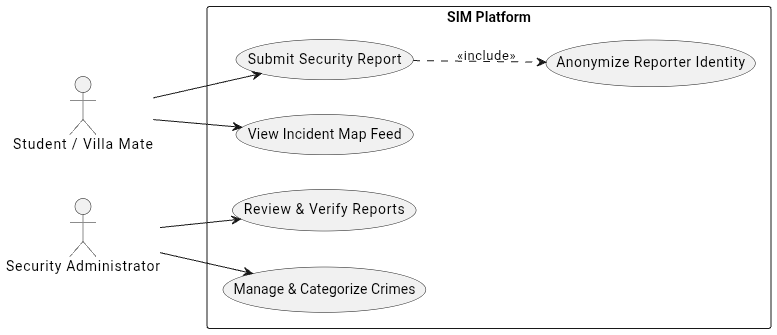

The diagram above was exported from draw.io. Its source (the exported page's mxGraphModel, read from the mxfile embedded in the PNG):
<mxGraphModel dx="1748" dy="1666" grid="1" gridSize="10" guides="1" tooltips="1" connect="1" arrows="1" fold="1" page="1" pageScale="1" pageWidth="850" pageHeight="1100" math="0" shadow="0">
  <root>
    <mxCell id="0" />
    <mxCell id="1" parent="0" />
    <mxCell id="HPLaL7C9OS-bvxr_10kP-1" parent="1" style="whiteSpace=wrap;html=1;" value="High Campus and Community Crime Rate" vertex="1">
      <mxGeometry height="60" width="120" x="440" y="290" as="geometry" />
    </mxCell>
    <mxCell id="HPLaL7C9OS-bvxr_10kP-2" edge="1" parent="1" style="endArrow=classic;html=1;rounded=0;fontSize=12;startSize=8;endSize=8;curved=1;" value="">
      <mxGeometry height="50" relative="1" width="50" as="geometry">
        <mxPoint x="140" y="319.49" as="sourcePoint" />
        <mxPoint x="440" y="319.23" as="targetPoint" />
      </mxGeometry>
    </mxCell>
    <mxCell id="HPLaL7C9OS-bvxr_10kP-3" edge="1" parent="1" style="endArrow=none;html=1;rounded=0;fontSize=12;startSize=8;endSize=8;curved=1;" value="">
      <mxGeometry height="50" relative="1" width="50" as="geometry">
        <mxPoint x="440" y="430" as="sourcePoint" />
        <mxPoint x="490" y="380" as="targetPoint" />
      </mxGeometry>
    </mxCell>
    <mxCell id="HPLaL7C9OS-bvxr_10kP-4" edge="1" parent="1" style="endArrow=none;html=1;rounded=0;fontSize=12;startSize=8;endSize=8;curved=1;" value="">
      <mxGeometry height="50" relative="1" width="50" as="geometry">
        <mxPoint x="440" y="430" as="sourcePoint" />
        <mxPoint x="490" y="380" as="targetPoint" />
      </mxGeometry>
    </mxCell>
    <mxCell id="HPLaL7C9OS-bvxr_10kP-5" edge="1" parent="1" style="endArrow=none;html=1;rounded=0;fontSize=12;startSize=8;endSize=8;curved=1;" value="">
      <mxGeometry height="50" relative="1" width="50" as="geometry">
        <mxPoint x="440" y="430" as="sourcePoint" />
        <mxPoint x="490" y="380" as="targetPoint" />
      </mxGeometry>
    </mxCell>
    <mxCell id="HPLaL7C9OS-bvxr_10kP-6" edge="1" parent="1" style="endArrow=none;html=1;rounded=0;fontSize=12;startSize=8;endSize=8;curved=1;" value="">
      <mxGeometry height="50" relative="1" width="50" as="geometry">
        <mxPoint x="440" y="430" as="sourcePoint" />
        <mxPoint x="490" y="380" as="targetPoint" />
      </mxGeometry>
    </mxCell>
    <mxCell id="HPLaL7C9OS-bvxr_10kP-7" edge="1" parent="1" style="endArrow=none;html=1;rounded=0;fontSize=12;startSize=8;endSize=8;curved=1;" value="">
      <mxGeometry height="50" relative="1" width="50" as="geometry">
        <mxPoint x="180" y="370" as="sourcePoint" />
        <mxPoint x="230" y="320" as="targetPoint" />
      </mxGeometry>
    </mxCell>
    <mxCell id="HPLaL7C9OS-bvxr_10kP-8" edge="1" parent="1" style="endArrow=none;html=1;rounded=0;fontSize=12;startSize=8;endSize=8;curved=1;" value="">
      <mxGeometry height="50" relative="1" width="50" as="geometry">
        <mxPoint x="260" y="380" as="sourcePoint" />
        <mxPoint x="310" y="330" as="targetPoint" />
      </mxGeometry>
    </mxCell>
    <UserObject label="" plantUmlData="{&#10;  &quot;data&quot;: &quot;@startuml\nleft to right direction\nskinparam packageStyle rectangle\n\nactor \&quot;Student / Villa Mate\&quot; as Student\nactor \&quot;Security Administrator\&quot; as Admin\n\nrectangle \&quot;SIM Platform\&quot; {\n  usecase \&quot;Submit Security Report\&quot; as UC1\n  usecase \&quot;Anonymize Reporter Identity\&quot; as UC2\n  usecase \&quot;View Incident Map Feed\&quot; as UC3\n  usecase \&quot;Review &amp; Verify Reports\&quot; as UC4\n  usecase \&quot;Manage &amp; Categorize Crimes\&quot; as UC5\n  \n  UC1 ..&gt; UC2 : &lt;&lt;include&gt;&gt;\n}\n\nStudent --&gt; UC1\nStudent --&gt; UC3\nAdmin --&gt; UC4\nAdmin --&gt; UC5\n@enduml&quot;,&#10;  &quot;format&quot;: &quot;svg&quot;&#10;}" id="HPLaL7C9OS-bvxr_10kP-9">
      <mxCell parent="1" style="shape=image;noLabel=1;verticalAlign=top;aspect=fixed;imageAspect=0;image=data:image/svg+xml,(base64 omitted: 8584 chars);" vertex="1">
        <mxGeometry height="335" width="777" x="-100" y="152.5" as="geometry" />
      </mxCell>
    </UserObject>
  </root>
</mxGraphModel>